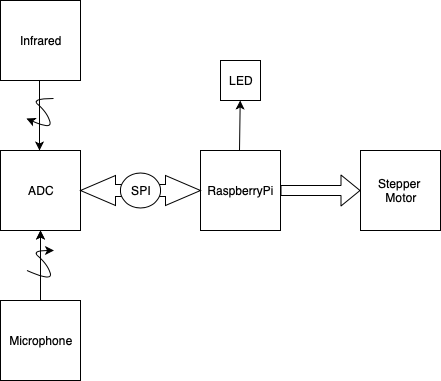

The diagram above was exported from draw.io. Its source (the exported page's mxGraphModel, read from the mxfile embedded in the PNG):
<mxGraphModel dx="932" dy="600" grid="1" gridSize="10" guides="1" tooltips="1" connect="1" arrows="1" fold="1" page="1" pageScale="1" pageWidth="1600" pageHeight="1200" math="0" shadow="0">
  <root>
    <mxCell id="0" />
    <mxCell id="1" parent="0" />
    <mxCell id="NlhASQMpr5eovXWRTm46-1" value="" style="whiteSpace=wrap;html=1;aspect=fixed;" parent="1" vertex="1">
      <mxGeometry x="360" y="200" width="80" height="80" as="geometry" />
    </mxCell>
    <mxCell id="NlhASQMpr5eovXWRTm46-2" value="RaspberryPi" style="text;html=1;strokeColor=none;fillColor=none;align=center;verticalAlign=middle;whiteSpace=wrap;rounded=0;" parent="1" vertex="1">
      <mxGeometry x="380" y="230" width="40" height="20" as="geometry" />
    </mxCell>
    <mxCell id="2KDiqQO0Yj83OaMx86tK-2" value="" style="shape=flexArrow;endArrow=classic;html=1;" parent="1" edge="1">
      <mxGeometry width="50" height="50" relative="1" as="geometry">
        <mxPoint x="440" y="240" as="sourcePoint" />
        <mxPoint x="520" y="240" as="targetPoint" />
      </mxGeometry>
    </mxCell>
    <mxCell id="2KDiqQO0Yj83OaMx86tK-4" value="" style="whiteSpace=wrap;html=1;aspect=fixed;" parent="1" vertex="1">
      <mxGeometry x="520" y="200" width="80" height="80" as="geometry" />
    </mxCell>
    <mxCell id="2KDiqQO0Yj83OaMx86tK-5" value="Stepper&amp;nbsp;&lt;br&gt;Motor&lt;br&gt;" style="text;html=1;strokeColor=none;fillColor=none;align=center;verticalAlign=middle;whiteSpace=wrap;rounded=0;" parent="1" vertex="1">
      <mxGeometry x="540" y="230" width="40" height="20" as="geometry" />
    </mxCell>
    <mxCell id="2KDiqQO0Yj83OaMx86tK-7" value="ADC" style="whiteSpace=wrap;html=1;aspect=fixed;" parent="1" vertex="1">
      <mxGeometry x="160" y="200" width="80" height="80" as="geometry" />
    </mxCell>
    <mxCell id="2KDiqQO0Yj83OaMx86tK-8" value="" style="html=1;shadow=0;dashed=0;align=center;verticalAlign=middle;shape=mxgraph.arrows2.twoWayArrow;dy=0.6;dx=35;" parent="1" vertex="1">
      <mxGeometry x="240" y="225" width="120" height="30" as="geometry" />
    </mxCell>
    <mxCell id="2KDiqQO0Yj83OaMx86tK-9" value="SPI" style="ellipse;whiteSpace=wrap;html=1;" parent="1" vertex="1">
      <mxGeometry x="280" y="222.5" width="40" height="35" as="geometry" />
    </mxCell>
    <mxCell id="2KDiqQO0Yj83OaMx86tK-10" value="Infrared" style="whiteSpace=wrap;html=1;aspect=fixed;" parent="1" vertex="1">
      <mxGeometry x="160" y="50" width="80" height="80" as="geometry" />
    </mxCell>
    <mxCell id="2KDiqQO0Yj83OaMx86tK-11" value="" style="endArrow=classic;html=1;" parent="1" edge="1">
      <mxGeometry width="50" height="50" relative="1" as="geometry">
        <mxPoint x="199" y="130" as="sourcePoint" />
        <mxPoint x="199" y="200" as="targetPoint" />
        <Array as="points">
          <mxPoint x="199" y="160" />
        </Array>
      </mxGeometry>
    </mxCell>
    <mxCell id="2KDiqQO0Yj83OaMx86tK-13" value="" style="curved=1;endArrow=classic;html=1;" parent="1" edge="1">
      <mxGeometry width="50" height="50" relative="1" as="geometry">
        <mxPoint x="213" y="148" as="sourcePoint" />
        <mxPoint x="186" y="168" as="targetPoint" />
        <Array as="points">
          <mxPoint x="190" y="148" />
          <mxPoint x="205" y="160" />
          <mxPoint x="213" y="180" />
        </Array>
      </mxGeometry>
    </mxCell>
    <mxCell id="0BOJfhdAabq7AjEOVm7V-7" value="" style="edgeStyle=orthogonalEdgeStyle;rounded=0;orthogonalLoop=1;jettySize=auto;html=1;" edge="1" parent="1" source="0BOJfhdAabq7AjEOVm7V-2" target="2KDiqQO0Yj83OaMx86tK-7">
      <mxGeometry relative="1" as="geometry" />
    </mxCell>
    <mxCell id="0BOJfhdAabq7AjEOVm7V-2" value="Microphone" style="whiteSpace=wrap;html=1;aspect=fixed;" vertex="1" parent="1">
      <mxGeometry x="160" y="350" width="80" height="80" as="geometry" />
    </mxCell>
    <mxCell id="0BOJfhdAabq7AjEOVm7V-5" value="" style="endArrow=classic;html=1;" edge="1" parent="1">
      <mxGeometry width="50" height="50" relative="1" as="geometry">
        <mxPoint x="200" y="350" as="sourcePoint" />
        <mxPoint x="200" y="280" as="targetPoint" />
        <Array as="points">
          <mxPoint x="200" y="310" />
        </Array>
      </mxGeometry>
    </mxCell>
    <mxCell id="0BOJfhdAabq7AjEOVm7V-6" value="" style="curved=1;endArrow=classic;html=1;" edge="1" parent="1">
      <mxGeometry width="50" height="50" relative="1" as="geometry">
        <mxPoint x="186.5" y="320" as="sourcePoint" />
        <mxPoint x="213.5" y="300" as="targetPoint" />
        <Array as="points">
          <mxPoint x="213.5" y="332" />
          <mxPoint x="205.5" y="312" />
          <mxPoint x="190.5" y="300" />
        </Array>
      </mxGeometry>
    </mxCell>
    <mxCell id="0BOJfhdAabq7AjEOVm7V-8" value="" style="endArrow=classic;html=1;" edge="1" parent="1" target="0BOJfhdAabq7AjEOVm7V-9">
      <mxGeometry width="50" height="50" relative="1" as="geometry">
        <mxPoint x="399" y="200" as="sourcePoint" />
        <mxPoint x="399" y="140" as="targetPoint" />
      </mxGeometry>
    </mxCell>
    <mxCell id="0BOJfhdAabq7AjEOVm7V-9" value="LED" style="whiteSpace=wrap;html=1;aspect=fixed;" vertex="1" parent="1">
      <mxGeometry x="380" y="110" width="40" height="40" as="geometry" />
    </mxCell>
  </root>
</mxGraphModel>